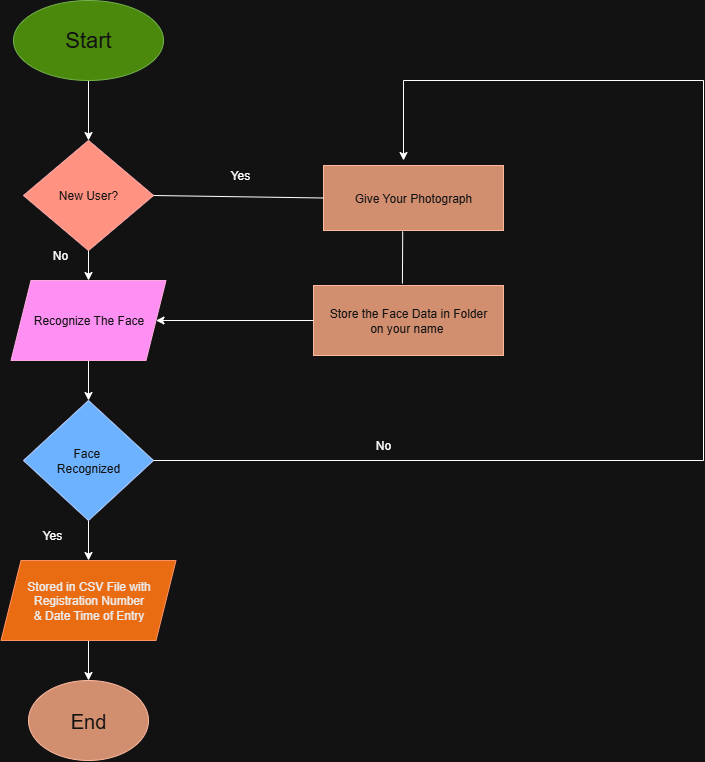

The diagram above was exported from draw.io. Its source (the exported page's mxGraphModel, read from the mxfile embedded in the PNG):
<mxGraphModel dx="925" dy="469" grid="1" gridSize="10" guides="1" tooltips="1" connect="1" arrows="0" fold="1" page="1" pageScale="1" pageWidth="850" pageHeight="1100" math="0" shadow="0">
  <root>
    <mxCell id="0" />
    <mxCell id="1" parent="0" />
    <mxCell id="ESSLicMtKLWtWgkSdnMV-7" style="edgeStyle=orthogonalEdgeStyle;rounded=0;orthogonalLoop=1;jettySize=auto;html=1;entryX=0.5;entryY=0;entryDx=0;entryDy=0;" parent="1" source="ESSLicMtKLWtWgkSdnMV-1" target="ESSLicMtKLWtWgkSdnMV-2" edge="1">
      <mxGeometry relative="1" as="geometry" />
    </mxCell>
    <mxCell id="ESSLicMtKLWtWgkSdnMV-1" value="&lt;font style=&quot;font-size: 22px;&quot;&gt;Start&lt;/font&gt;" style="ellipse;whiteSpace=wrap;html=1;fillColor=#60a917;fontColor=#ffffff;strokeColor=#2D7600;" parent="1" vertex="1">
      <mxGeometry x="310" y="40" width="150" height="80" as="geometry" />
    </mxCell>
    <mxCell id="ESSLicMtKLWtWgkSdnMV-9" style="edgeStyle=orthogonalEdgeStyle;rounded=0;orthogonalLoop=1;jettySize=auto;html=1;entryX=0.5;entryY=0;entryDx=0;entryDy=0;" parent="1" source="ESSLicMtKLWtWgkSdnMV-2" target="ESSLicMtKLWtWgkSdnMV-3" edge="1">
      <mxGeometry relative="1" as="geometry">
        <mxPoint x="385" y="310" as="targetPoint" />
      </mxGeometry>
    </mxCell>
    <mxCell id="ESSLicMtKLWtWgkSdnMV-2" value="New User?" style="rhombus;whiteSpace=wrap;html=1;fillColor=#e51400;fontColor=#ffffff;strokeColor=#B20000;" parent="1" vertex="1">
      <mxGeometry x="320" y="180" width="130" height="110" as="geometry" />
    </mxCell>
    <mxCell id="ESSLicMtKLWtWgkSdnMV-11" style="edgeStyle=orthogonalEdgeStyle;rounded=0;orthogonalLoop=1;jettySize=auto;html=1;entryX=0.5;entryY=0;entryDx=0;entryDy=0;" parent="1" source="ESSLicMtKLWtWgkSdnMV-3" target="ESSLicMtKLWtWgkSdnMV-4" edge="1">
      <mxGeometry relative="1" as="geometry" />
    </mxCell>
    <mxCell id="ESSLicMtKLWtWgkSdnMV-3" value="Recognize The Face" style="shape=parallelogram;perimeter=parallelogramPerimeter;whiteSpace=wrap;html=1;fixedSize=1;fillColor=#d80073;strokeColor=#A50040;fontColor=#ffffff;" parent="1" vertex="1">
      <mxGeometry x="307.5" y="320" width="155" height="80" as="geometry" />
    </mxCell>
    <mxCell id="ESSLicMtKLWtWgkSdnMV-12" style="edgeStyle=orthogonalEdgeStyle;rounded=0;orthogonalLoop=1;jettySize=auto;html=1;entryX=0.5;entryY=0;entryDx=0;entryDy=0;" parent="1" source="ESSLicMtKLWtWgkSdnMV-4" target="ESSLicMtKLWtWgkSdnMV-5" edge="1">
      <mxGeometry relative="1" as="geometry" />
    </mxCell>
    <mxCell id="ESSLicMtKLWtWgkSdnMV-4" value="Face&amp;nbsp;&lt;div&gt;Recognized&lt;/div&gt;" style="rhombus;whiteSpace=wrap;html=1;fillColor=#0050ef;fontColor=#ffffff;strokeColor=#001DBC;" parent="1" vertex="1">
      <mxGeometry x="320" y="440" width="130" height="120" as="geometry" />
    </mxCell>
    <mxCell id="ESSLicMtKLWtWgkSdnMV-13" style="edgeStyle=orthogonalEdgeStyle;rounded=0;orthogonalLoop=1;jettySize=auto;html=1;entryX=0.5;entryY=0;entryDx=0;entryDy=0;" parent="1" source="ESSLicMtKLWtWgkSdnMV-5" target="ESSLicMtKLWtWgkSdnMV-6" edge="1">
      <mxGeometry relative="1" as="geometry" />
    </mxCell>
    <mxCell id="ESSLicMtKLWtWgkSdnMV-5" value="Stored in CSV File with&lt;div&gt;Registration Number&lt;/div&gt;&lt;div&gt;&amp;amp; Date Time of Entry&lt;/div&gt;" style="shape=parallelogram;perimeter=parallelogramPerimeter;whiteSpace=wrap;html=1;fixedSize=1;fillColor=#fa6800;fontColor=#000000;strokeColor=#C73500;" parent="1" vertex="1">
      <mxGeometry x="297.5" y="600" width="175" height="80" as="geometry" />
    </mxCell>
    <mxCell id="ESSLicMtKLWtWgkSdnMV-6" value="&lt;font style=&quot;font-size: 20px;&quot;&gt;End&lt;/font&gt;" style="ellipse;whiteSpace=wrap;html=1;fillColor=#a0522d;fontColor=#ffffff;strokeColor=#6D1F00;" parent="1" vertex="1">
      <mxGeometry x="325" y="720" width="120" height="80" as="geometry" />
    </mxCell>
    <mxCell id="ESSLicMtKLWtWgkSdnMV-14" value="Give Your Photograph" style="rounded=0;whiteSpace=wrap;html=1;fillColor=#a0522d;fontColor=#ffffff;strokeColor=#6D1F00;" parent="1" vertex="1">
      <mxGeometry x="620" y="205" width="180" height="65" as="geometry" />
    </mxCell>
    <mxCell id="ESSLicMtKLWtWgkSdnMV-15" value="Store the Face Data in Folder&lt;div&gt;on your name&amp;nbsp;&lt;/div&gt;" style="rounded=0;whiteSpace=wrap;html=1;fillColor=#a0522d;fontColor=#ffffff;strokeColor=#6D1F00;" parent="1" vertex="1">
      <mxGeometry x="610" y="325" width="190" height="70" as="geometry" />
    </mxCell>
    <mxCell id="ESSLicMtKLWtWgkSdnMV-16" value="" style="endArrow=none;html=1;rounded=0;entryX=0;entryY=0.5;entryDx=0;entryDy=0;exitX=1;exitY=0.5;exitDx=0;exitDy=0;" parent="1" source="ESSLicMtKLWtWgkSdnMV-2" target="ESSLicMtKLWtWgkSdnMV-14" edge="1">
      <mxGeometry width="50" height="50" relative="1" as="geometry">
        <mxPoint x="460" y="230" as="sourcePoint" />
        <mxPoint x="660" y="350" as="targetPoint" />
      </mxGeometry>
    </mxCell>
    <mxCell id="ESSLicMtKLWtWgkSdnMV-17" value="" style="endArrow=none;html=1;rounded=0;entryX=0.44;entryY=1.014;entryDx=0;entryDy=0;entryPerimeter=0;exitX=0.468;exitY=-0.027;exitDx=0;exitDy=0;exitPerimeter=0;" parent="1" source="ESSLicMtKLWtWgkSdnMV-15" target="ESSLicMtKLWtWgkSdnMV-14" edge="1">
      <mxGeometry width="50" height="50" relative="1" as="geometry">
        <mxPoint x="700" y="320" as="sourcePoint" />
        <mxPoint x="780" y="270" as="targetPoint" />
      </mxGeometry>
    </mxCell>
    <mxCell id="ESSLicMtKLWtWgkSdnMV-20" value="" style="endArrow=classic;html=1;rounded=0;entryX=1;entryY=0.5;entryDx=0;entryDy=0;exitX=0;exitY=0.5;exitDx=0;exitDy=0;" parent="1" source="ESSLicMtKLWtWgkSdnMV-15" target="ESSLicMtKLWtWgkSdnMV-3" edge="1">
      <mxGeometry width="50" height="50" relative="1" as="geometry">
        <mxPoint x="1030" y="610" as="sourcePoint" />
        <mxPoint x="1080" y="560" as="targetPoint" />
      </mxGeometry>
    </mxCell>
    <mxCell id="ESSLicMtKLWtWgkSdnMV-21" value="" style="endArrow=none;html=1;rounded=0;entryX=1;entryY=0.5;entryDx=0;entryDy=0;" parent="1" target="ESSLicMtKLWtWgkSdnMV-4" edge="1">
      <mxGeometry width="50" height="50" relative="1" as="geometry">
        <mxPoint x="1000" y="500" as="sourcePoint" />
        <mxPoint x="1530" y="910" as="targetPoint" />
      </mxGeometry>
    </mxCell>
    <mxCell id="ESSLicMtKLWtWgkSdnMV-22" value="" style="endArrow=none;html=1;rounded=0;" parent="1" edge="1">
      <mxGeometry width="50" height="50" relative="1" as="geometry">
        <mxPoint x="1000" y="120" as="sourcePoint" />
        <mxPoint x="1000" y="500" as="targetPoint" />
      </mxGeometry>
    </mxCell>
    <mxCell id="ESSLicMtKLWtWgkSdnMV-23" value="" style="endArrow=none;html=1;rounded=0;" parent="1" edge="1">
      <mxGeometry width="50" height="50" relative="1" as="geometry">
        <mxPoint x="1000" y="120" as="sourcePoint" />
        <mxPoint x="700" y="120" as="targetPoint" />
      </mxGeometry>
    </mxCell>
    <mxCell id="ESSLicMtKLWtWgkSdnMV-24" value="" style="endArrow=classic;html=1;rounded=0;" parent="1" edge="1">
      <mxGeometry width="50" height="50" relative="1" as="geometry">
        <mxPoint x="700" y="120" as="sourcePoint" />
        <mxPoint x="700" y="200" as="targetPoint" />
      </mxGeometry>
    </mxCell>
    <mxCell id="ESSLicMtKLWtWgkSdnMV-25" value="Yes" style="text;strokeColor=none;align=center;fillColor=none;html=1;verticalAlign=middle;whiteSpace=wrap;rounded=0;" parent="1" vertex="1">
      <mxGeometry x="472.5" y="200" width="127.5" height="30" as="geometry" />
    </mxCell>
    <mxCell id="No5R6pZsqlwrTRNJf5bB-1" value="No" style="text;strokeColor=none;align=center;fillColor=none;html=1;verticalAlign=middle;whiteSpace=wrap;rounded=0;" vertex="1" parent="1">
      <mxGeometry x="340" y="280" width="33.75" height="30" as="geometry" />
    </mxCell>
    <mxCell id="No5R6pZsqlwrTRNJf5bB-2" value="Yes" style="text;strokeColor=none;align=center;fillColor=none;html=1;verticalAlign=middle;whiteSpace=wrap;rounded=0;" vertex="1" parent="1">
      <mxGeometry x="323.75" y="560" width="50" height="30" as="geometry" />
    </mxCell>
    <mxCell id="No5R6pZsqlwrTRNJf5bB-3" value="No" style="text;strokeColor=none;align=center;fillColor=none;html=1;verticalAlign=middle;whiteSpace=wrap;rounded=0;" vertex="1" parent="1">
      <mxGeometry x="650" y="470" width="60" height="30" as="geometry" />
    </mxCell>
  </root>
</mxGraphModel>